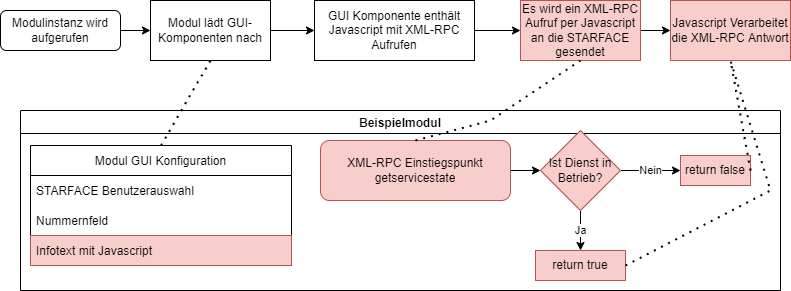

The diagram above was exported from draw.io. Its source (the exported page's mxGraphModel, read from the mxfile embedded in the PNG):
<mxGraphModel dx="1102" dy="865" grid="1" gridSize="10" guides="1" tooltips="1" connect="1" arrows="1" fold="1" page="1" pageScale="1" pageWidth="827" pageHeight="1169" math="0" shadow="0">
  <root>
    <mxCell id="WIyWlLk6GJQsqaUBKTNV-0" />
    <mxCell id="WIyWlLk6GJQsqaUBKTNV-1" parent="WIyWlLk6GJQsqaUBKTNV-0" />
    <mxCell id="UHQ9PeMhk3jlBVkxz-v--1" value="" style="edgeStyle=orthogonalEdgeStyle;rounded=0;orthogonalLoop=1;jettySize=auto;html=1;" edge="1" parent="WIyWlLk6GJQsqaUBKTNV-1" source="WIyWlLk6GJQsqaUBKTNV-3" target="UHQ9PeMhk3jlBVkxz-v--0">
      <mxGeometry relative="1" as="geometry" />
    </mxCell>
    <mxCell id="WIyWlLk6GJQsqaUBKTNV-3" value="Modulinstanz wird aufgerufen" style="rounded=1;whiteSpace=wrap;html=1;fontSize=12;glass=0;strokeWidth=1;shadow=0;" parent="WIyWlLk6GJQsqaUBKTNV-1" vertex="1">
      <mxGeometry x="10" y="40" width="120" height="40" as="geometry" />
    </mxCell>
    <mxCell id="UHQ9PeMhk3jlBVkxz-v--3" value="" style="edgeStyle=orthogonalEdgeStyle;rounded=0;orthogonalLoop=1;jettySize=auto;html=1;" edge="1" parent="WIyWlLk6GJQsqaUBKTNV-1" source="UHQ9PeMhk3jlBVkxz-v--0" target="UHQ9PeMhk3jlBVkxz-v--2">
      <mxGeometry relative="1" as="geometry" />
    </mxCell>
    <mxCell id="UHQ9PeMhk3jlBVkxz-v--0" value="Modul lädt GUI-Komponenten nach&lt;br&gt;" style="rounded=0;whiteSpace=wrap;html=1;" vertex="1" parent="WIyWlLk6GJQsqaUBKTNV-1">
      <mxGeometry x="160" y="30" width="120" height="60" as="geometry" />
    </mxCell>
    <mxCell id="UHQ9PeMhk3jlBVkxz-v--19" value="" style="edgeStyle=orthogonalEdgeStyle;rounded=0;orthogonalLoop=1;jettySize=auto;html=1;" edge="1" parent="WIyWlLk6GJQsqaUBKTNV-1" source="UHQ9PeMhk3jlBVkxz-v--2" target="UHQ9PeMhk3jlBVkxz-v--18">
      <mxGeometry relative="1" as="geometry" />
    </mxCell>
    <mxCell id="UHQ9PeMhk3jlBVkxz-v--2" value="GUI Komponente enthält Javascript mit XML-RPC Aufrufen" style="whiteSpace=wrap;html=1;rounded=0;" vertex="1" parent="WIyWlLk6GJQsqaUBKTNV-1">
      <mxGeometry x="324" y="30" width="160" height="60" as="geometry" />
    </mxCell>
    <mxCell id="UHQ9PeMhk3jlBVkxz-v--5" value="Beispielmodul" style="swimlane;" vertex="1" parent="WIyWlLk6GJQsqaUBKTNV-1">
      <mxGeometry x="30" y="140" width="760" height="180" as="geometry" />
    </mxCell>
    <mxCell id="UHQ9PeMhk3jlBVkxz-v--35" value="" style="edgeStyle=orthogonalEdgeStyle;rounded=0;orthogonalLoop=1;jettySize=auto;html=1;" edge="1" parent="UHQ9PeMhk3jlBVkxz-v--5" source="UHQ9PeMhk3jlBVkxz-v--8" target="UHQ9PeMhk3jlBVkxz-v--11">
      <mxGeometry relative="1" as="geometry" />
    </mxCell>
    <mxCell id="UHQ9PeMhk3jlBVkxz-v--8" value="XML-RPC Einstiegspunkt&lt;br&gt;getservicestate" style="rounded=1;whiteSpace=wrap;html=1;fillColor=#f8cecc;strokeColor=#b85450;" vertex="1" parent="UHQ9PeMhk3jlBVkxz-v--5">
      <mxGeometry x="300" y="30" width="190" height="60" as="geometry" />
    </mxCell>
    <mxCell id="UHQ9PeMhk3jlBVkxz-v--13" value="Ja" style="edgeStyle=orthogonalEdgeStyle;rounded=0;orthogonalLoop=1;jettySize=auto;html=1;" edge="1" parent="UHQ9PeMhk3jlBVkxz-v--5" source="UHQ9PeMhk3jlBVkxz-v--11" target="UHQ9PeMhk3jlBVkxz-v--12">
      <mxGeometry relative="1" as="geometry" />
    </mxCell>
    <mxCell id="UHQ9PeMhk3jlBVkxz-v--15" value="Nein" style="edgeStyle=orthogonalEdgeStyle;rounded=0;orthogonalLoop=1;jettySize=auto;html=1;" edge="1" parent="UHQ9PeMhk3jlBVkxz-v--5" source="UHQ9PeMhk3jlBVkxz-v--11" target="UHQ9PeMhk3jlBVkxz-v--14">
      <mxGeometry relative="1" as="geometry" />
    </mxCell>
    <mxCell id="UHQ9PeMhk3jlBVkxz-v--11" value="Ist Dienst in Betrieb?" style="rhombus;whiteSpace=wrap;html=1;fillColor=#f8cecc;strokeColor=#b85450;" vertex="1" parent="UHQ9PeMhk3jlBVkxz-v--5">
      <mxGeometry x="520" y="20" width="80" height="80" as="geometry" />
    </mxCell>
    <mxCell id="UHQ9PeMhk3jlBVkxz-v--12" value="return true" style="whiteSpace=wrap;html=1;fillColor=#f8cecc;strokeColor=#b85450;" vertex="1" parent="UHQ9PeMhk3jlBVkxz-v--5">
      <mxGeometry x="515" y="140" width="90" height="30" as="geometry" />
    </mxCell>
    <mxCell id="UHQ9PeMhk3jlBVkxz-v--14" value="return false" style="whiteSpace=wrap;html=1;fillColor=#f8cecc;strokeColor=#b85450;" vertex="1" parent="UHQ9PeMhk3jlBVkxz-v--5">
      <mxGeometry x="660" y="45" width="70" height="30" as="geometry" />
    </mxCell>
    <mxCell id="UHQ9PeMhk3jlBVkxz-v--27" value="Modul GUI Konfiguration" style="swimlane;fontStyle=0;childLayout=stackLayout;horizontal=1;startSize=30;horizontalStack=0;resizeParent=1;resizeParentMax=0;resizeLast=0;collapsible=1;marginBottom=0;" vertex="1" parent="UHQ9PeMhk3jlBVkxz-v--5">
      <mxGeometry x="10" y="35" width="261" height="120" as="geometry" />
    </mxCell>
    <mxCell id="UHQ9PeMhk3jlBVkxz-v--28" value="STARFACE Benutzerauswahl" style="text;strokeColor=none;fillColor=none;align=left;verticalAlign=middle;spacingLeft=4;spacingRight=4;overflow=hidden;points=[[0,0.5],[1,0.5]];portConstraint=eastwest;rotatable=0;" vertex="1" parent="UHQ9PeMhk3jlBVkxz-v--27">
      <mxGeometry y="30" width="261" height="30" as="geometry" />
    </mxCell>
    <mxCell id="UHQ9PeMhk3jlBVkxz-v--29" value="Nummernfeld" style="text;strokeColor=none;fillColor=none;align=left;verticalAlign=middle;spacingLeft=4;spacingRight=4;overflow=hidden;points=[[0,0.5],[1,0.5]];portConstraint=eastwest;rotatable=0;" vertex="1" parent="UHQ9PeMhk3jlBVkxz-v--27">
      <mxGeometry y="60" width="261" height="30" as="geometry" />
    </mxCell>
    <mxCell id="UHQ9PeMhk3jlBVkxz-v--30" value="Infotext mit Javascript" style="text;strokeColor=#b85450;fillColor=#f8cecc;align=left;verticalAlign=middle;spacingLeft=4;spacingRight=4;overflow=hidden;points=[[0,0.5],[1,0.5]];portConstraint=eastwest;rotatable=0;" vertex="1" parent="UHQ9PeMhk3jlBVkxz-v--27">
      <mxGeometry y="90" width="261" height="30" as="geometry" />
    </mxCell>
    <mxCell id="UHQ9PeMhk3jlBVkxz-v--23" value="" style="edgeStyle=orthogonalEdgeStyle;rounded=0;orthogonalLoop=1;jettySize=auto;html=1;" edge="1" parent="WIyWlLk6GJQsqaUBKTNV-1" source="UHQ9PeMhk3jlBVkxz-v--18" target="UHQ9PeMhk3jlBVkxz-v--22">
      <mxGeometry relative="1" as="geometry" />
    </mxCell>
    <mxCell id="UHQ9PeMhk3jlBVkxz-v--18" value="Es wird ein XML-RPC Aufruf per Javascript an die STARFACE gesendet" style="rounded=0;whiteSpace=wrap;html=1;fillColor=#f8cecc;strokeColor=#b85450;" vertex="1" parent="WIyWlLk6GJQsqaUBKTNV-1">
      <mxGeometry x="530" y="30" width="120" height="60" as="geometry" />
    </mxCell>
    <mxCell id="UHQ9PeMhk3jlBVkxz-v--20" value="" style="endArrow=none;dashed=1;html=1;dashPattern=1 3;strokeWidth=2;rounded=0;entryX=0.5;entryY=1;entryDx=0;entryDy=0;exitX=0.5;exitY=0;exitDx=0;exitDy=0;" edge="1" parent="WIyWlLk6GJQsqaUBKTNV-1" source="UHQ9PeMhk3jlBVkxz-v--8" target="UHQ9PeMhk3jlBVkxz-v--18">
      <mxGeometry width="50" height="50" relative="1" as="geometry">
        <mxPoint x="500" y="170" as="sourcePoint" />
        <mxPoint x="550" y="120" as="targetPoint" />
        <Array as="points">
          <mxPoint x="500" y="150" />
        </Array>
      </mxGeometry>
    </mxCell>
    <mxCell id="UHQ9PeMhk3jlBVkxz-v--22" value="Javascript Verarbeitet die XML-RPC Antwort" style="rounded=0;whiteSpace=wrap;html=1;fillColor=#f8cecc;strokeColor=#b85450;" vertex="1" parent="WIyWlLk6GJQsqaUBKTNV-1">
      <mxGeometry x="680" y="30" width="120" height="60" as="geometry" />
    </mxCell>
    <mxCell id="UHQ9PeMhk3jlBVkxz-v--24" value="" style="endArrow=none;dashed=1;html=1;dashPattern=1 3;strokeWidth=2;rounded=0;entryX=0.5;entryY=1;entryDx=0;entryDy=0;exitX=1;exitY=0.5;exitDx=0;exitDy=0;" edge="1" parent="WIyWlLk6GJQsqaUBKTNV-1" source="UHQ9PeMhk3jlBVkxz-v--14" target="UHQ9PeMhk3jlBVkxz-v--22">
      <mxGeometry width="50" height="50" relative="1" as="geometry">
        <mxPoint x="580" y="180" as="sourcePoint" />
        <mxPoint x="630" y="130" as="targetPoint" />
      </mxGeometry>
    </mxCell>
    <mxCell id="UHQ9PeMhk3jlBVkxz-v--25" value="" style="endArrow=none;dashed=1;html=1;dashPattern=1 3;strokeWidth=2;rounded=0;exitX=1;exitY=0.5;exitDx=0;exitDy=0;entryX=0.5;entryY=1;entryDx=0;entryDy=0;" edge="1" parent="WIyWlLk6GJQsqaUBKTNV-1" source="UHQ9PeMhk3jlBVkxz-v--12" target="UHQ9PeMhk3jlBVkxz-v--22">
      <mxGeometry width="50" height="50" relative="1" as="geometry">
        <mxPoint x="680" y="280" as="sourcePoint" />
        <mxPoint x="730" y="230" as="targetPoint" />
        <Array as="points">
          <mxPoint x="780" y="220" />
        </Array>
      </mxGeometry>
    </mxCell>
    <mxCell id="UHQ9PeMhk3jlBVkxz-v--36" value="" style="endArrow=none;dashed=1;html=1;dashPattern=1 3;strokeWidth=2;rounded=0;exitX=0.5;exitY=0;exitDx=0;exitDy=0;entryX=0.5;entryY=1;entryDx=0;entryDy=0;" edge="1" parent="WIyWlLk6GJQsqaUBKTNV-1" source="UHQ9PeMhk3jlBVkxz-v--27" target="UHQ9PeMhk3jlBVkxz-v--0">
      <mxGeometry width="50" height="50" relative="1" as="geometry">
        <mxPoint x="470" y="340" as="sourcePoint" />
        <mxPoint x="520" y="290" as="targetPoint" />
      </mxGeometry>
    </mxCell>
  </root>
</mxGraphModel>